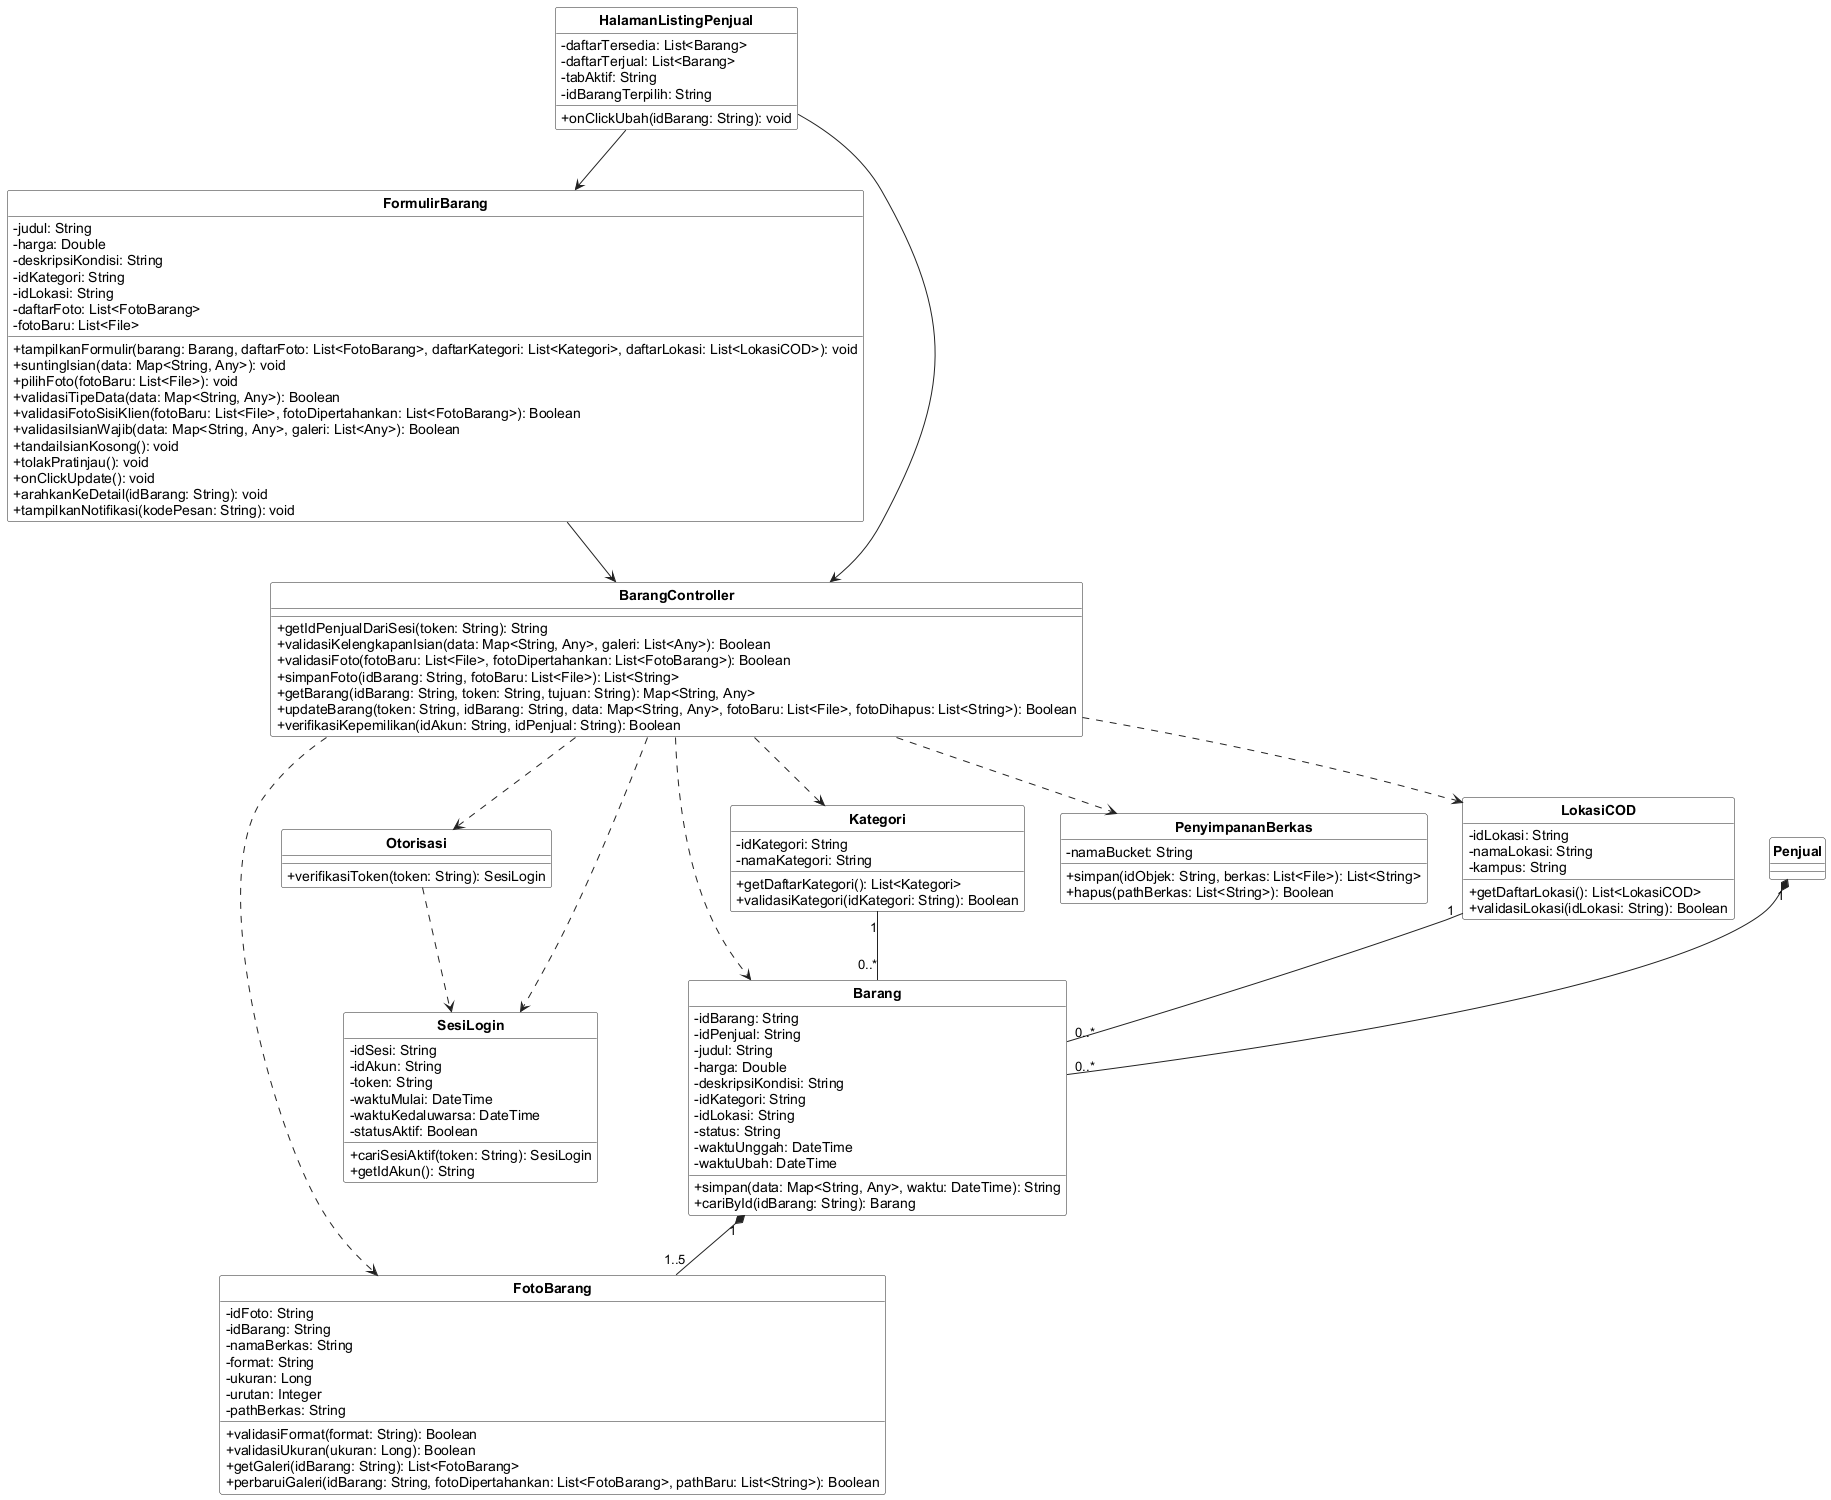

The diagram above was rendered by PlantUML. Its source (embedded in the PNG):
@startuml
skinparam shadowing false
skinparam classAttributeIconSize 0
skinparam classBackgroundColor #FFFFFF
skinparam classBorderColor #222222
skinparam arrowColor #222222
skinparam packageBorderColor #888888
skinparam defaultFontName Arial
skinparam classFontStyle bold
skinparam stereotypeFontSize 10
hide circle
hide stereotype


class "HalamanListingPenjual" as C03 {
  - daftarTersedia: List<Barang>
  - daftarTerjual: List<Barang>
  - tabAktif: String
  - idBarangTerpilih: String
  + onClickUbah(idBarang: String): void
}
class "FormulirBarang" as C04 {
  - judul: String
  - harga: Double
  - deskripsiKondisi: String
  - idKategori: String
  - idLokasi: String
  - daftarFoto: List<FotoBarang>
  - fotoBaru: List<File>
  + tampilkanFormulir(barang: Barang, daftarFoto: List<FotoBarang>, daftarKategori: List<Kategori>, daftarLokasi: List<LokasiCOD>): void
  + suntingIsian(data: Map<String, Any>): void
  + pilihFoto(fotoBaru: List<File>): void
  + validasiTipeData(data: Map<String, Any>): Boolean
  + validasiFotoSisiKlien(fotoBaru: List<File>, fotoDipertahankan: List<FotoBarang>): Boolean
  + validasiIsianWajib(data: Map<String, Any>, galeri: List<Any>): Boolean
  + tandaiIsianKosong(): void
  + tolakPratinjau(): void
  + onClickUpdate(): void
  + arahkanKeDetail(idBarang: String): void
  + tampilkanNotifikasi(kodePesan: String): void
}
class "BarangController" as C14 {
  + getIdPenjualDariSesi(token: String): String
  + validasiKelengkapanIsian(data: Map<String, Any>, galeri: List<Any>): Boolean
  + validasiFoto(fotoBaru: List<File>, fotoDipertahankan: List<FotoBarang>): Boolean
  + simpanFoto(idBarang: String, fotoBaru: List<File>): List<String>
  + getBarang(idBarang: String, token: String, tujuan: String): Map<String, Any>
  + updateBarang(token: String, idBarang: String, data: Map<String, Any>, fotoBaru: List<File>, fotoDihapus: List<String>): Boolean
  + verifikasiKepemilikan(idAkun: String, idPenjual: String): Boolean
}
class "Penjual" as C25 {
}
class "SesiLogin" as C28 {
  - idSesi: String
  - idAkun: String
  - token: String
  - waktuMulai: DateTime
  - waktuKedaluwarsa: DateTime
  - statusAktif: Boolean
  + cariSesiAktif(token: String): SesiLogin
  + getIdAkun(): String
}
class "Barang" as C29 {
  - idBarang: String
  - idPenjual: String
  - judul: String
  - harga: Double
  - deskripsiKondisi: String
  - idKategori: String
  - idLokasi: String
  - status: String
  - waktuUnggah: DateTime
  - waktuUbah: DateTime
  + simpan(data: Map<String, Any>, waktu: DateTime): String
  + cariById(idBarang: String): Barang
}
class "FotoBarang" as C30 {
  - idFoto: String
  - idBarang: String
  - namaBerkas: String
  - format: String
  - ukuran: Long
  - urutan: Integer
  - pathBerkas: String
  + validasiFormat(format: String): Boolean
  + validasiUkuran(ukuran: Long): Boolean
  + getGaleri(idBarang: String): List<FotoBarang>
  + perbaruiGaleri(idBarang: String, fotoDipertahankan: List<FotoBarang>, pathBaru: List<String>): Boolean
}
class "Kategori" as C31 {
  - idKategori: String
  - namaKategori: String
  + getDaftarKategori(): List<Kategori>
  + validasiKategori(idKategori: String): Boolean
}
class "LokasiCOD" as C32 {
  - idLokasi: String
  - namaLokasi: String
  - kampus: String
  + getDaftarLokasi(): List<LokasiCOD>
  + validasiLokasi(idLokasi: String): Boolean
}
class "Otorisasi" as C41 {
  + verifikasiToken(token: String): SesiLogin
}
class "PenyimpananBerkas" as C45 {
  - namaBucket: String
  + simpan(idObjek: String, berkas: List<File>): List<String>
  + hapus(pathBerkas: List<String>): Boolean
}
C03 --> C14
C03 --> C04
C04 --> C14
C14 ..> C28
C14 ..> C29
C14 ..> C30
C14 ..> C31
C14 ..> C32
C14 ..> C41
C14 ..> C45
C41 ..> C28
C25 "1" *-- "0..*" C29
C29 "1" *-- "1..5" C30
C31 "1" -- "0..*" C29
C32 "1" -- "0..*" C29
@enduml